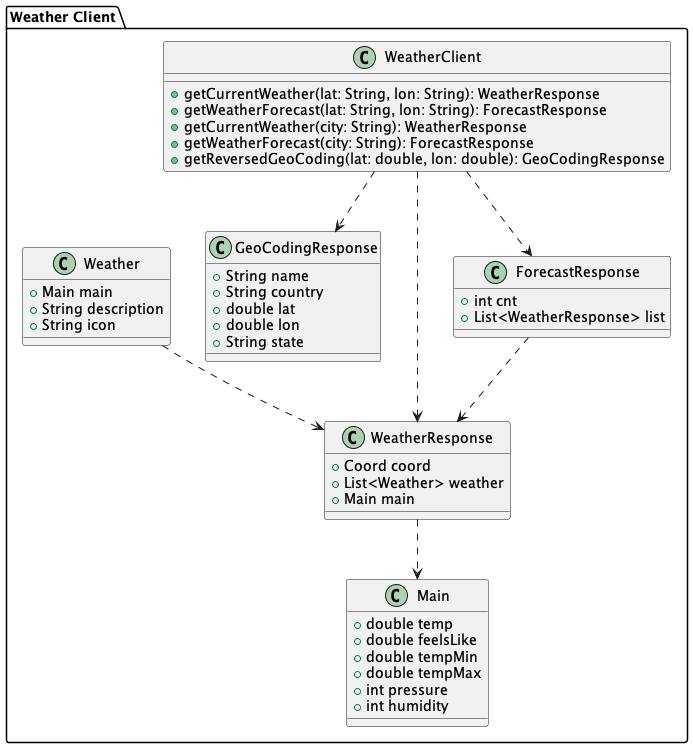

The diagram above was rendered by PlantUML. Its source (embedded in the PNG):
@startuml weather-client-class-diagram
package "Weather Client" {

  class Weather {
    +Main main
    +String description
    +String icon
  }

  class GeoCodingResponse {
    +String name
    +String country
    +double lat
    +double lon
    +String state
  }

  class WeatherResponse {
    +Coord coord
    +List<Weather> weather
    +Main main
  }

  class ForecastResponse {
    +int cnt
    +List<WeatherResponse> list
  }

  class WeatherClient {
    +getCurrentWeather(lat: String, lon: String): WeatherResponse
    +getWeatherForecast(lat: String, lon: String): ForecastResponse
    +getCurrentWeather(city: String): WeatherResponse
    +getWeatherForecast(city: String): ForecastResponse
    +getReversedGeoCoding(lat: double, lon: double): GeoCodingResponse
  }

  class Main {
    +double temp
    +double feelsLike
    +double tempMin
    +double tempMax
    +int pressure
    +int humidity
  }

  WeatherResponse ..> Main
  ForecastResponse ..> WeatherResponse
  Weather ..> WeatherResponse

  WeatherClient ..> WeatherResponse
  WeatherClient ..> ForecastResponse
  WeatherClient ..> GeoCodingResponse
}
@enduml